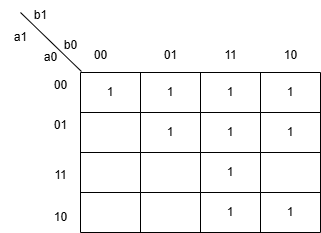

The diagram above was exported from draw.io. Its source (the exported page's mxGraphModel, read from the mxfile embedded in the PNG):
<mxGraphModel dx="880" dy="434" grid="1" gridSize="10" guides="1" tooltips="1" connect="1" arrows="1" fold="1" page="1" pageScale="1" pageWidth="827" pageHeight="1169" math="0" shadow="0">
  <root>
    <mxCell id="0" />
    <mxCell id="1" parent="0" />
    <mxCell id="S43Ek-MHez2za1blNAxo-15" value="" style="shape=table;startSize=0;container=1;collapsible=0;childLayout=tableLayout;" vertex="1" parent="1">
      <mxGeometry x="280" y="120" width="240" height="160" as="geometry" />
    </mxCell>
    <mxCell id="S43Ek-MHez2za1blNAxo-36" value="" style="shape=tableRow;horizontal=0;startSize=0;swimlaneHead=0;swimlaneBody=0;strokeColor=inherit;top=0;left=0;bottom=0;right=0;collapsible=0;dropTarget=0;fillColor=none;points=[[0,0.5],[1,0.5]];portConstraint=eastwest;" vertex="1" parent="S43Ek-MHez2za1blNAxo-15">
      <mxGeometry width="240" height="40" as="geometry" />
    </mxCell>
    <mxCell id="S43Ek-MHez2za1blNAxo-37" value="1" style="shape=partialRectangle;html=1;whiteSpace=wrap;connectable=0;strokeColor=inherit;overflow=hidden;fillColor=none;top=0;left=0;bottom=0;right=0;pointerEvents=1;" vertex="1" parent="S43Ek-MHez2za1blNAxo-36">
      <mxGeometry width="60" height="40" as="geometry">
        <mxRectangle width="60" height="40" as="alternateBounds" />
      </mxGeometry>
    </mxCell>
    <mxCell id="S43Ek-MHez2za1blNAxo-38" value="1" style="shape=partialRectangle;html=1;whiteSpace=wrap;connectable=0;strokeColor=inherit;overflow=hidden;fillColor=none;top=0;left=0;bottom=0;right=0;pointerEvents=1;" vertex="1" parent="S43Ek-MHez2za1blNAxo-36">
      <mxGeometry x="60" width="60" height="40" as="geometry">
        <mxRectangle width="60" height="40" as="alternateBounds" />
      </mxGeometry>
    </mxCell>
    <mxCell id="S43Ek-MHez2za1blNAxo-39" value="1" style="shape=partialRectangle;html=1;whiteSpace=wrap;connectable=0;strokeColor=inherit;overflow=hidden;fillColor=none;top=0;left=0;bottom=0;right=0;pointerEvents=1;" vertex="1" parent="S43Ek-MHez2za1blNAxo-36">
      <mxGeometry x="120" width="60" height="40" as="geometry">
        <mxRectangle width="60" height="40" as="alternateBounds" />
      </mxGeometry>
    </mxCell>
    <mxCell id="S43Ek-MHez2za1blNAxo-40" value="1" style="shape=partialRectangle;html=1;whiteSpace=wrap;connectable=0;strokeColor=inherit;overflow=hidden;fillColor=none;top=0;left=0;bottom=0;right=0;pointerEvents=1;" vertex="1" parent="S43Ek-MHez2za1blNAxo-36">
      <mxGeometry x="180" width="60" height="40" as="geometry">
        <mxRectangle width="60" height="40" as="alternateBounds" />
      </mxGeometry>
    </mxCell>
    <mxCell id="S43Ek-MHez2za1blNAxo-16" value="" style="shape=tableRow;horizontal=0;startSize=0;swimlaneHead=0;swimlaneBody=0;strokeColor=inherit;top=0;left=0;bottom=0;right=0;collapsible=0;dropTarget=0;fillColor=none;points=[[0,0.5],[1,0.5]];portConstraint=eastwest;" vertex="1" parent="S43Ek-MHez2za1blNAxo-15">
      <mxGeometry y="40" width="240" height="40" as="geometry" />
    </mxCell>
    <mxCell id="S43Ek-MHez2za1blNAxo-17" value="" style="shape=partialRectangle;html=1;whiteSpace=wrap;connectable=0;strokeColor=inherit;overflow=hidden;fillColor=none;top=0;left=0;bottom=0;right=0;pointerEvents=1;" vertex="1" parent="S43Ek-MHez2za1blNAxo-16">
      <mxGeometry width="60" height="40" as="geometry">
        <mxRectangle width="60" height="40" as="alternateBounds" />
      </mxGeometry>
    </mxCell>
    <mxCell id="S43Ek-MHez2za1blNAxo-18" value="1" style="shape=partialRectangle;html=1;whiteSpace=wrap;connectable=0;strokeColor=inherit;overflow=hidden;fillColor=none;top=0;left=0;bottom=0;right=0;pointerEvents=1;" vertex="1" parent="S43Ek-MHez2za1blNAxo-16">
      <mxGeometry x="60" width="60" height="40" as="geometry">
        <mxRectangle width="60" height="40" as="alternateBounds" />
      </mxGeometry>
    </mxCell>
    <mxCell id="S43Ek-MHez2za1blNAxo-19" value="1" style="shape=partialRectangle;html=1;whiteSpace=wrap;connectable=0;strokeColor=inherit;overflow=hidden;fillColor=none;top=0;left=0;bottom=0;right=0;pointerEvents=1;" vertex="1" parent="S43Ek-MHez2za1blNAxo-16">
      <mxGeometry x="120" width="60" height="40" as="geometry">
        <mxRectangle width="60" height="40" as="alternateBounds" />
      </mxGeometry>
    </mxCell>
    <mxCell id="S43Ek-MHez2za1blNAxo-20" value="1" style="shape=partialRectangle;html=1;whiteSpace=wrap;connectable=0;strokeColor=inherit;overflow=hidden;fillColor=none;top=0;left=0;bottom=0;right=0;pointerEvents=1;" vertex="1" parent="S43Ek-MHez2za1blNAxo-16">
      <mxGeometry x="180" width="60" height="40" as="geometry">
        <mxRectangle width="60" height="40" as="alternateBounds" />
      </mxGeometry>
    </mxCell>
    <mxCell id="S43Ek-MHez2za1blNAxo-21" value="" style="shape=tableRow;horizontal=0;startSize=0;swimlaneHead=0;swimlaneBody=0;strokeColor=inherit;top=0;left=0;bottom=0;right=0;collapsible=0;dropTarget=0;fillColor=none;points=[[0,0.5],[1,0.5]];portConstraint=eastwest;" vertex="1" parent="S43Ek-MHez2za1blNAxo-15">
      <mxGeometry y="80" width="240" height="40" as="geometry" />
    </mxCell>
    <mxCell id="S43Ek-MHez2za1blNAxo-22" value="" style="shape=partialRectangle;html=1;whiteSpace=wrap;connectable=0;strokeColor=inherit;overflow=hidden;fillColor=none;top=0;left=0;bottom=0;right=0;pointerEvents=1;" vertex="1" parent="S43Ek-MHez2za1blNAxo-21">
      <mxGeometry width="60" height="40" as="geometry">
        <mxRectangle width="60" height="40" as="alternateBounds" />
      </mxGeometry>
    </mxCell>
    <mxCell id="S43Ek-MHez2za1blNAxo-23" value="" style="shape=partialRectangle;html=1;whiteSpace=wrap;connectable=0;strokeColor=inherit;overflow=hidden;fillColor=none;top=0;left=0;bottom=0;right=0;pointerEvents=1;" vertex="1" parent="S43Ek-MHez2za1blNAxo-21">
      <mxGeometry x="60" width="60" height="40" as="geometry">
        <mxRectangle width="60" height="40" as="alternateBounds" />
      </mxGeometry>
    </mxCell>
    <mxCell id="S43Ek-MHez2za1blNAxo-24" value="1" style="shape=partialRectangle;html=1;whiteSpace=wrap;connectable=0;strokeColor=inherit;overflow=hidden;fillColor=none;top=0;left=0;bottom=0;right=0;pointerEvents=1;" vertex="1" parent="S43Ek-MHez2za1blNAxo-21">
      <mxGeometry x="120" width="60" height="40" as="geometry">
        <mxRectangle width="60" height="40" as="alternateBounds" />
      </mxGeometry>
    </mxCell>
    <mxCell id="S43Ek-MHez2za1blNAxo-25" value="" style="shape=partialRectangle;html=1;whiteSpace=wrap;connectable=0;strokeColor=inherit;overflow=hidden;fillColor=none;top=0;left=0;bottom=0;right=0;pointerEvents=1;" vertex="1" parent="S43Ek-MHez2za1blNAxo-21">
      <mxGeometry x="180" width="60" height="40" as="geometry">
        <mxRectangle width="60" height="40" as="alternateBounds" />
      </mxGeometry>
    </mxCell>
    <mxCell id="S43Ek-MHez2za1blNAxo-26" value="" style="shape=tableRow;horizontal=0;startSize=0;swimlaneHead=0;swimlaneBody=0;strokeColor=inherit;top=0;left=0;bottom=0;right=0;collapsible=0;dropTarget=0;fillColor=none;points=[[0,0.5],[1,0.5]];portConstraint=eastwest;" vertex="1" parent="S43Ek-MHez2za1blNAxo-15">
      <mxGeometry y="120" width="240" height="40" as="geometry" />
    </mxCell>
    <mxCell id="S43Ek-MHez2za1blNAxo-27" value="" style="shape=partialRectangle;html=1;whiteSpace=wrap;connectable=0;strokeColor=inherit;overflow=hidden;fillColor=none;top=0;left=0;bottom=0;right=0;pointerEvents=1;" vertex="1" parent="S43Ek-MHez2za1blNAxo-26">
      <mxGeometry width="60" height="40" as="geometry">
        <mxRectangle width="60" height="40" as="alternateBounds" />
      </mxGeometry>
    </mxCell>
    <mxCell id="S43Ek-MHez2za1blNAxo-28" value="" style="shape=partialRectangle;html=1;whiteSpace=wrap;connectable=0;strokeColor=inherit;overflow=hidden;fillColor=none;top=0;left=0;bottom=0;right=0;pointerEvents=1;" vertex="1" parent="S43Ek-MHez2za1blNAxo-26">
      <mxGeometry x="60" width="60" height="40" as="geometry">
        <mxRectangle width="60" height="40" as="alternateBounds" />
      </mxGeometry>
    </mxCell>
    <mxCell id="S43Ek-MHez2za1blNAxo-29" value="1" style="shape=partialRectangle;html=1;whiteSpace=wrap;connectable=0;strokeColor=inherit;overflow=hidden;fillColor=none;top=0;left=0;bottom=0;right=0;pointerEvents=1;" vertex="1" parent="S43Ek-MHez2za1blNAxo-26">
      <mxGeometry x="120" width="60" height="40" as="geometry">
        <mxRectangle width="60" height="40" as="alternateBounds" />
      </mxGeometry>
    </mxCell>
    <mxCell id="S43Ek-MHez2za1blNAxo-30" value="1" style="shape=partialRectangle;html=1;whiteSpace=wrap;connectable=0;strokeColor=inherit;overflow=hidden;fillColor=none;top=0;left=0;bottom=0;right=0;pointerEvents=1;" vertex="1" parent="S43Ek-MHez2za1blNAxo-26">
      <mxGeometry x="180" width="60" height="40" as="geometry">
        <mxRectangle width="60" height="40" as="alternateBounds" />
      </mxGeometry>
    </mxCell>
    <mxCell id="S43Ek-MHez2za1blNAxo-42" value="" style="endArrow=none;html=1;rounded=0;exitX=0.004;exitY=-0.025;exitDx=0;exitDy=0;exitPerimeter=0;" edge="1" parent="1" source="S43Ek-MHez2za1blNAxo-36">
      <mxGeometry width="50" height="50" relative="1" as="geometry">
        <mxPoint x="280" y="110" as="sourcePoint" />
        <mxPoint x="220" y="60" as="targetPoint" />
      </mxGeometry>
    </mxCell>
    <mxCell id="S43Ek-MHez2za1blNAxo-43" value="a1" style="text;html=1;align=center;verticalAlign=middle;resizable=0;points=[];autosize=1;strokeColor=none;fillColor=none;" vertex="1" parent="1">
      <mxGeometry x="200" y="70" width="40" height="30" as="geometry" />
    </mxCell>
    <mxCell id="S43Ek-MHez2za1blNAxo-44" value="a0" style="text;html=1;align=center;verticalAlign=middle;resizable=0;points=[];autosize=1;strokeColor=none;fillColor=none;" vertex="1" parent="1">
      <mxGeometry x="230" y="90" width="40" height="30" as="geometry" />
    </mxCell>
    <mxCell id="S43Ek-MHez2za1blNAxo-45" value="b1" style="text;html=1;align=center;verticalAlign=middle;resizable=0;points=[];autosize=1;strokeColor=none;fillColor=none;" vertex="1" parent="1">
      <mxGeometry x="220" y="48" width="40" height="30" as="geometry" />
    </mxCell>
    <mxCell id="S43Ek-MHez2za1blNAxo-46" value="b0" style="text;html=1;align=center;verticalAlign=middle;resizable=0;points=[];autosize=1;strokeColor=none;fillColor=none;" vertex="1" parent="1">
      <mxGeometry x="250" y="78" width="40" height="30" as="geometry" />
    </mxCell>
    <mxCell id="S43Ek-MHez2za1blNAxo-48" value="00" style="text;html=1;align=center;verticalAlign=middle;resizable=0;points=[];autosize=1;strokeColor=none;fillColor=none;" vertex="1" parent="1">
      <mxGeometry x="280" y="88" width="40" height="30" as="geometry" />
    </mxCell>
    <mxCell id="S43Ek-MHez2za1blNAxo-51" value="01" style="text;html=1;align=center;verticalAlign=middle;resizable=0;points=[];autosize=1;strokeColor=none;fillColor=none;" vertex="1" parent="1">
      <mxGeometry x="350" y="88" width="40" height="30" as="geometry" />
    </mxCell>
    <mxCell id="S43Ek-MHez2za1blNAxo-52" value="11" style="text;html=1;align=center;verticalAlign=middle;resizable=0;points=[];autosize=1;strokeColor=none;fillColor=none;" vertex="1" parent="1">
      <mxGeometry x="410" y="88" width="40" height="30" as="geometry" />
    </mxCell>
    <mxCell id="S43Ek-MHez2za1blNAxo-53" value="10" style="text;html=1;align=center;verticalAlign=middle;resizable=0;points=[];autosize=1;strokeColor=none;fillColor=none;" vertex="1" parent="1">
      <mxGeometry x="470" y="88" width="40" height="30" as="geometry" />
    </mxCell>
    <mxCell id="S43Ek-MHez2za1blNAxo-54" value="00" style="text;html=1;align=center;verticalAlign=middle;resizable=0;points=[];autosize=1;strokeColor=none;fillColor=none;" vertex="1" parent="1">
      <mxGeometry x="240" y="118" width="40" height="30" as="geometry" />
    </mxCell>
    <mxCell id="S43Ek-MHez2za1blNAxo-55" value="01" style="text;html=1;align=center;verticalAlign=middle;resizable=0;points=[];autosize=1;strokeColor=none;fillColor=none;" vertex="1" parent="1">
      <mxGeometry x="240" y="158" width="40" height="30" as="geometry" />
    </mxCell>
    <mxCell id="S43Ek-MHez2za1blNAxo-56" value="11" style="text;html=1;align=center;verticalAlign=middle;resizable=0;points=[];autosize=1;strokeColor=none;fillColor=none;" vertex="1" parent="1">
      <mxGeometry x="240" y="208" width="40" height="30" as="geometry" />
    </mxCell>
    <mxCell id="S43Ek-MHez2za1blNAxo-57" value="10" style="text;html=1;align=center;verticalAlign=middle;resizable=0;points=[];autosize=1;strokeColor=none;fillColor=none;" vertex="1" parent="1">
      <mxGeometry x="240" y="250" width="40" height="30" as="geometry" />
    </mxCell>
  </root>
</mxGraphModel>